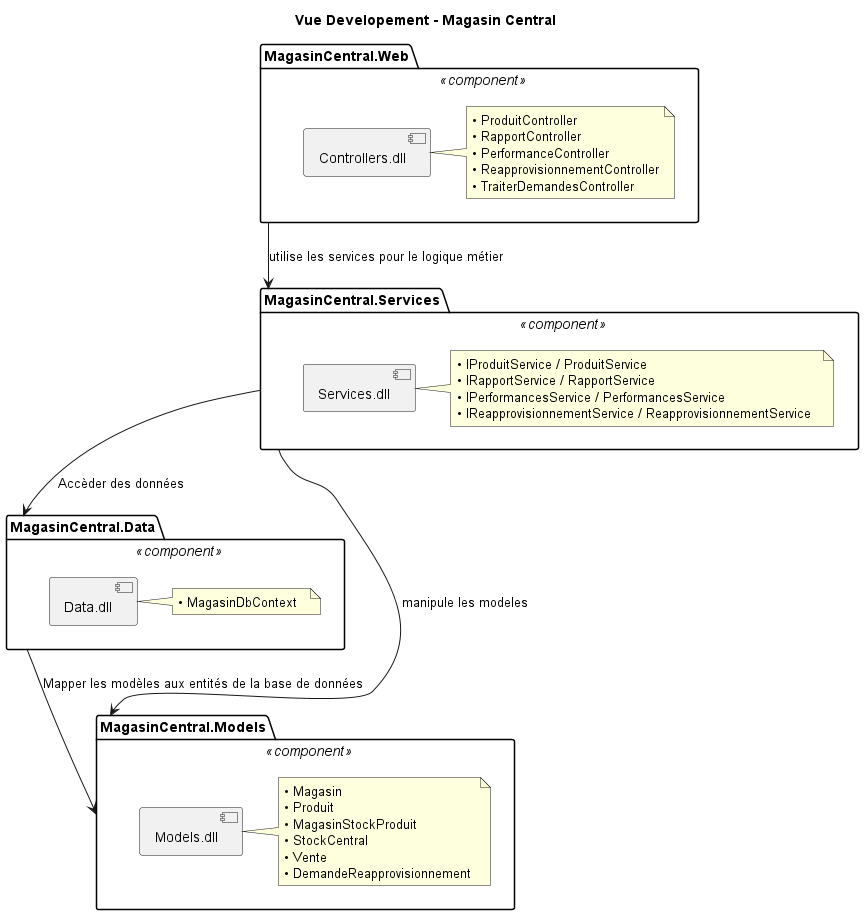

The diagram above was rendered by PlantUML. Its source (embedded in the PNG):
@startuml "Vue Developement - Magasin Central"
title Vue Developement - Magasin Central
package "MagasinCentral.Web" <<component>> {
  [Controllers.dll]
    note right
      • ProduitController  
      • RapportController
      • PerformanceController
      • ReapprovisionnementController
      • TraiterDemandesController
    end note
}

package "MagasinCentral.Services" <<component>> {
  [Services.dll]
    note right
      • IProduitService / ProduitService  
      • IRapportService / RapportService
      • IPerformancesService / PerformancesService  
      • IReapprovisionnementService / ReapprovisionnementService  
    end note
}

package "MagasinCentral.Data" <<component>> {
  [Data.dll]
    note right
      • MagasinDbContext  
    end note
}

package "MagasinCentral.Models" <<component>> {
  [Models.dll]
    note right
        • Magasin
        • Produit
        • MagasinStockProduit
        • StockCentral
        • Vente
        • DemandeReapprovisionnement 
    end note
}

"MagasinCentral.Web" --> "MagasinCentral.Services" : utilise les services pour le logique métier
"MagasinCentral.Services" --> "MagasinCentral.Models" : manipule les modeles
"MagasinCentral.Services" --> "MagasinCentral.Data" : Accèder des données
"MagasinCentral.Data" --> "MagasinCentral.Models" : Mapper les modèles aux entités de la base de données

@enduml